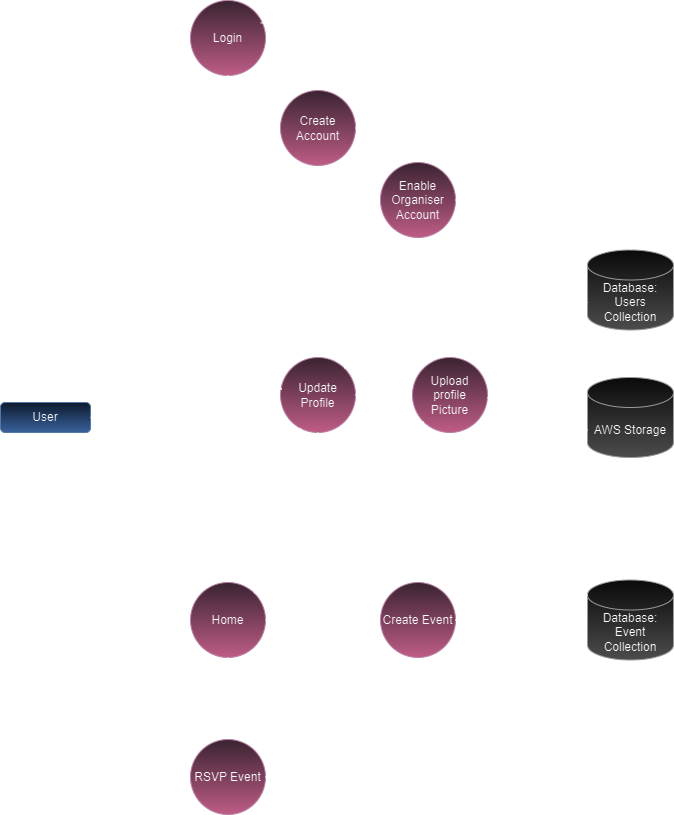

The diagram above was exported from draw.io. Its source (the exported page's mxGraphModel, read from the mxfile embedded in the PNG):
<mxGraphModel dx="1793" dy="933" grid="1" gridSize="10" guides="1" tooltips="1" connect="1" arrows="1" fold="1" page="0" pageScale="1" pageWidth="827" pageHeight="1169" math="0" shadow="0">
  <root>
    <mxCell id="0" />
    <mxCell id="1" parent="0" />
    <mxCell id="TdsvtBXlu1ghPr9Bqrre-2" value="User" style="rounded=1;whiteSpace=wrap;html=1;fillColor=#dae8fc;strokeColor=#6c8ebf;gradientColor=#7ea6e0;" vertex="1" parent="1">
      <mxGeometry x="110" y="535" width="90" height="30" as="geometry" />
    </mxCell>
    <mxCell id="TdsvtBXlu1ghPr9Bqrre-3" value="Login" style="ellipse;whiteSpace=wrap;html=1;aspect=fixed;fillColor=#e6d0de;strokeColor=#996185;gradientColor=#d5739d;" vertex="1" parent="1">
      <mxGeometry x="300" y="133" width="75" height="75" as="geometry" />
    </mxCell>
    <mxCell id="TdsvtBXlu1ghPr9Bqrre-4" value="" style="endArrow=classic;html=1;rounded=1;exitX=1;exitY=0.5;exitDx=0;exitDy=0;entryX=0;entryY=0.5;entryDx=0;entryDy=0;curved=0;" edge="1" parent="1" source="TdsvtBXlu1ghPr9Bqrre-2" target="TdsvtBXlu1ghPr9Bqrre-3">
      <mxGeometry width="50" height="50" relative="1" as="geometry">
        <mxPoint x="370" y="480" as="sourcePoint" />
        <mxPoint x="240" y="423" as="targetPoint" />
        <Array as="points">
          <mxPoint x="230" y="550" />
          <mxPoint x="230" y="170" />
        </Array>
      </mxGeometry>
    </mxCell>
    <mxCell id="TdsvtBXlu1ghPr9Bqrre-5" value="Database: Users Collection" style="shape=cylinder3;whiteSpace=wrap;html=1;boundedLbl=1;backgroundOutline=1;size=15;fillColor=#f5f5f5;strokeColor=#666666;gradientColor=#b3b3b3;" vertex="1" parent="1">
      <mxGeometry x="697" y="382.5" width="86" height="80" as="geometry" />
    </mxCell>
    <mxCell id="TdsvtBXlu1ghPr9Bqrre-6" value="" style="endArrow=classic;html=1;rounded=1;exitX=0.936;exitY=0.299;exitDx=0;exitDy=0;exitPerimeter=0;entryX=0.855;entryY=0;entryDx=0;entryDy=4.35;entryPerimeter=0;curved=0;" edge="1" parent="1" source="TdsvtBXlu1ghPr9Bqrre-3" target="TdsvtBXlu1ghPr9Bqrre-5">
      <mxGeometry width="50" height="50" relative="1" as="geometry">
        <mxPoint x="520" y="400" as="sourcePoint" />
        <mxPoint x="570" y="350" as="targetPoint" />
        <Array as="points">
          <mxPoint x="770" y="155" />
        </Array>
      </mxGeometry>
    </mxCell>
    <mxCell id="TdsvtBXlu1ghPr9Bqrre-8" value="Login Information" style="edgeLabel;html=1;align=center;verticalAlign=middle;resizable=0;points=[];labelBackgroundColor=none;" vertex="1" connectable="0" parent="TdsvtBXlu1ghPr9Bqrre-6">
      <mxGeometry x="-0.5083" y="-1" relative="1" as="geometry">
        <mxPoint x="-4" y="-9" as="offset" />
      </mxGeometry>
    </mxCell>
    <mxCell id="TdsvtBXlu1ghPr9Bqrre-7" value="" style="endArrow=classic;html=1;rounded=1;exitX=0.5;exitY=0;exitDx=0;exitDy=0;exitPerimeter=0;entryX=1;entryY=0.5;entryDx=0;entryDy=0;curved=0;" edge="1" parent="1" source="TdsvtBXlu1ghPr9Bqrre-5" target="TdsvtBXlu1ghPr9Bqrre-3">
      <mxGeometry width="50" height="50" relative="1" as="geometry">
        <mxPoint x="450" y="380" as="sourcePoint" />
        <mxPoint x="500" y="330" as="targetPoint" />
        <Array as="points">
          <mxPoint x="740" y="170" />
        </Array>
      </mxGeometry>
    </mxCell>
    <mxCell id="TdsvtBXlu1ghPr9Bqrre-9" value="Authentication Information" style="edgeLabel;html=1;align=center;verticalAlign=middle;resizable=0;points=[];labelBackgroundColor=none;" vertex="1" connectable="0" parent="TdsvtBXlu1ghPr9Bqrre-7">
      <mxGeometry x="0.1944" y="2" relative="1" as="geometry">
        <mxPoint y="8" as="offset" />
      </mxGeometry>
    </mxCell>
    <mxCell id="TdsvtBXlu1ghPr9Bqrre-10" value="Create Account" style="ellipse;whiteSpace=wrap;html=1;aspect=fixed;fillColor=#e6d0de;strokeColor=#996185;gradientColor=#d5739d;" vertex="1" parent="1">
      <mxGeometry x="390" y="223" width="75" height="75" as="geometry" />
    </mxCell>
    <mxCell id="TdsvtBXlu1ghPr9Bqrre-11" value="" style="endArrow=classic;html=1;rounded=1;entryX=0;entryY=0.5;entryDx=0;entryDy=0;curved=0;" edge="1" parent="1" target="TdsvtBXlu1ghPr9Bqrre-10">
      <mxGeometry width="50" height="50" relative="1" as="geometry">
        <mxPoint x="230" y="290" as="sourcePoint" />
        <mxPoint x="500" y="300" as="targetPoint" />
        <Array as="points">
          <mxPoint x="260" y="290" />
          <mxPoint x="260" y="260" />
        </Array>
      </mxGeometry>
    </mxCell>
    <mxCell id="TdsvtBXlu1ghPr9Bqrre-12" value="New User Information" style="edgeLabel;html=1;align=center;verticalAlign=middle;resizable=0;points=[];labelBackgroundColor=none;" vertex="1" connectable="0" parent="TdsvtBXlu1ghPr9Bqrre-11">
      <mxGeometry x="-0.1602" y="-3" relative="1" as="geometry">
        <mxPoint x="40" y="7" as="offset" />
      </mxGeometry>
    </mxCell>
    <mxCell id="TdsvtBXlu1ghPr9Bqrre-13" value="" style="endArrow=classic;html=1;rounded=1;exitX=1;exitY=0.5;exitDx=0;exitDy=0;entryX=0.145;entryY=0;entryDx=0;entryDy=4.35;entryPerimeter=0;curved=0;" edge="1" parent="1" source="TdsvtBXlu1ghPr9Bqrre-10" target="TdsvtBXlu1ghPr9Bqrre-5">
      <mxGeometry width="50" height="50" relative="1" as="geometry">
        <mxPoint x="450" y="350" as="sourcePoint" />
        <mxPoint x="500" y="300" as="targetPoint" />
        <Array as="points">
          <mxPoint x="710" y="260" />
        </Array>
      </mxGeometry>
    </mxCell>
    <mxCell id="TdsvtBXlu1ghPr9Bqrre-14" value="New User Information" style="edgeLabel;html=1;align=center;verticalAlign=middle;resizable=0;points=[];labelBackgroundColor=none;" vertex="1" connectable="0" parent="TdsvtBXlu1ghPr9Bqrre-13">
      <mxGeometry x="-0.3674" y="-3" relative="1" as="geometry">
        <mxPoint y="-13" as="offset" />
      </mxGeometry>
    </mxCell>
    <mxCell id="TdsvtBXlu1ghPr9Bqrre-16" value="Enable Organiser Account" style="ellipse;whiteSpace=wrap;html=1;aspect=fixed;fillColor=#e6d0de;strokeColor=#996185;gradientColor=#d5739d;" vertex="1" parent="1">
      <mxGeometry x="490" y="295" width="75" height="75" as="geometry" />
    </mxCell>
    <mxCell id="TdsvtBXlu1ghPr9Bqrre-17" value="" style="endArrow=classic;html=1;rounded=1;entryX=0;entryY=0.5;entryDx=0;entryDy=0;curved=0;" edge="1" parent="1" target="TdsvtBXlu1ghPr9Bqrre-16">
      <mxGeometry width="50" height="50" relative="1" as="geometry">
        <mxPoint x="230" y="360" as="sourcePoint" />
        <mxPoint x="500" y="380" as="targetPoint" />
        <Array as="points">
          <mxPoint x="260" y="360" />
          <mxPoint x="260" y="332" />
        </Array>
      </mxGeometry>
    </mxCell>
    <mxCell id="TdsvtBXlu1ghPr9Bqrre-19" value="Is Admin Only" style="edgeLabel;html=1;align=center;verticalAlign=middle;resizable=0;points=[];labelBackgroundColor=none;" vertex="1" connectable="0" parent="TdsvtBXlu1ghPr9Bqrre-17">
      <mxGeometry x="0.2169" y="1" relative="1" as="geometry">
        <mxPoint x="3" y="-9" as="offset" />
      </mxGeometry>
    </mxCell>
    <mxCell id="TdsvtBXlu1ghPr9Bqrre-18" value="" style="endArrow=classic;html=1;rounded=1;exitX=1;exitY=0.5;exitDx=0;exitDy=0;entryX=0;entryY=0;entryDx=0;entryDy=27.5;entryPerimeter=0;curved=0;" edge="1" parent="1" source="TdsvtBXlu1ghPr9Bqrre-16" target="TdsvtBXlu1ghPr9Bqrre-5">
      <mxGeometry width="50" height="50" relative="1" as="geometry">
        <mxPoint x="450" y="430" as="sourcePoint" />
        <mxPoint x="500" y="380" as="targetPoint" />
        <Array as="points">
          <mxPoint x="660" y="333" />
          <mxPoint x="660" y="410" />
        </Array>
      </mxGeometry>
    </mxCell>
    <mxCell id="TdsvtBXlu1ghPr9Bqrre-20" value="" style="endArrow=classic;html=1;rounded=0;exitX=0.5;exitY=1;exitDx=0;exitDy=0;entryX=0.5;entryY=0;entryDx=0;entryDy=0;" edge="1" parent="1" source="TdsvtBXlu1ghPr9Bqrre-3" target="TdsvtBXlu1ghPr9Bqrre-21">
      <mxGeometry width="50" height="50" relative="1" as="geometry">
        <mxPoint x="450" y="350" as="sourcePoint" />
        <mxPoint x="338" y="450" as="targetPoint" />
      </mxGeometry>
    </mxCell>
    <mxCell id="TdsvtBXlu1ghPr9Bqrre-21" value="Home" style="ellipse;whiteSpace=wrap;html=1;aspect=fixed;fillColor=#e6d0de;strokeColor=#996185;gradientColor=#d5739d;" vertex="1" parent="1">
      <mxGeometry x="300" y="715" width="75" height="75" as="geometry" />
    </mxCell>
    <mxCell id="TdsvtBXlu1ghPr9Bqrre-22" value="Database: Event Collection" style="shape=cylinder3;whiteSpace=wrap;html=1;boundedLbl=1;backgroundOutline=1;size=15;fillColor=#f5f5f5;strokeColor=#666666;gradientColor=#b3b3b3;" vertex="1" parent="1">
      <mxGeometry x="697" y="712.5" width="86" height="80" as="geometry" />
    </mxCell>
    <mxCell id="TdsvtBXlu1ghPr9Bqrre-23" value="Update Profile" style="ellipse;whiteSpace=wrap;html=1;aspect=fixed;fillColor=#e6d0de;strokeColor=#996185;gradientColor=#d5739d;" vertex="1" parent="1">
      <mxGeometry x="390" y="490" width="75" height="75" as="geometry" />
    </mxCell>
    <mxCell id="TdsvtBXlu1ghPr9Bqrre-24" value="" style="endArrow=classic;html=1;rounded=0;exitX=1;exitY=0;exitDx=0;exitDy=0;entryX=0.029;entryY=0.419;entryDx=0;entryDy=0;entryPerimeter=0;" edge="1" parent="1" source="TdsvtBXlu1ghPr9Bqrre-21" target="TdsvtBXlu1ghPr9Bqrre-23">
      <mxGeometry width="50" height="50" relative="1" as="geometry">
        <mxPoint x="450" y="750" as="sourcePoint" />
        <mxPoint x="500" y="700" as="targetPoint" />
        <Array as="points">
          <mxPoint x="364" y="520" />
        </Array>
      </mxGeometry>
    </mxCell>
    <mxCell id="TdsvtBXlu1ghPr9Bqrre-25" value="" style="endArrow=classic;html=1;rounded=1;exitX=1;exitY=0;exitDx=0;exitDy=0;entryX=0;entryY=1;entryDx=0;entryDy=-15;entryPerimeter=0;curved=0;" edge="1" parent="1" source="TdsvtBXlu1ghPr9Bqrre-23" target="TdsvtBXlu1ghPr9Bqrre-5">
      <mxGeometry width="50" height="50" relative="1" as="geometry">
        <mxPoint x="450" y="590" as="sourcePoint" />
        <mxPoint x="500" y="540" as="targetPoint" />
        <Array as="points">
          <mxPoint x="454" y="448" />
        </Array>
      </mxGeometry>
    </mxCell>
    <mxCell id="TdsvtBXlu1ghPr9Bqrre-26" value="Update User Information" style="edgeLabel;html=1;align=center;verticalAlign=middle;resizable=0;points=[];labelBackgroundColor=none;" vertex="1" connectable="0" parent="TdsvtBXlu1ghPr9Bqrre-25">
      <mxGeometry x="-0.0582" y="2" relative="1" as="geometry">
        <mxPoint y="10" as="offset" />
      </mxGeometry>
    </mxCell>
    <mxCell id="TdsvtBXlu1ghPr9Bqrre-27" value="" style="endArrow=classic;html=1;rounded=1;exitX=0;exitY=0;exitDx=0;exitDy=52.5;exitPerimeter=0;entryX=0.5;entryY=0;entryDx=0;entryDy=0;curved=0;" edge="1" parent="1" source="TdsvtBXlu1ghPr9Bqrre-5" target="TdsvtBXlu1ghPr9Bqrre-23">
      <mxGeometry width="50" height="50" relative="1" as="geometry">
        <mxPoint x="450" y="590" as="sourcePoint" />
        <mxPoint x="500" y="540" as="targetPoint" />
        <Array as="points">
          <mxPoint x="428" y="435" />
        </Array>
      </mxGeometry>
    </mxCell>
    <mxCell id="TdsvtBXlu1ghPr9Bqrre-28" value="User data" style="edgeLabel;html=1;align=center;verticalAlign=middle;resizable=0;points=[];labelBackgroundColor=none;" vertex="1" connectable="0" parent="TdsvtBXlu1ghPr9Bqrre-27">
      <mxGeometry x="0.5205" y="2" relative="1" as="geometry">
        <mxPoint x="179" y="-12" as="offset" />
      </mxGeometry>
    </mxCell>
    <mxCell id="TdsvtBXlu1ghPr9Bqrre-29" value="Create Event" style="ellipse;whiteSpace=wrap;html=1;aspect=fixed;fillColor=#e6d0de;strokeColor=#996185;gradientColor=#d5739d;" vertex="1" parent="1">
      <mxGeometry x="490" y="715" width="75" height="75" as="geometry" />
    </mxCell>
    <mxCell id="TdsvtBXlu1ghPr9Bqrre-30" value="" style="endArrow=classic;html=1;rounded=0;exitX=1;exitY=0.5;exitDx=0;exitDy=0;entryX=0;entryY=0.5;entryDx=0;entryDy=0;" edge="1" parent="1" source="TdsvtBXlu1ghPr9Bqrre-21" target="TdsvtBXlu1ghPr9Bqrre-29">
      <mxGeometry width="50" height="50" relative="1" as="geometry">
        <mxPoint x="450" y="777.5" as="sourcePoint" />
        <mxPoint x="500" y="727.5" as="targetPoint" />
      </mxGeometry>
    </mxCell>
    <mxCell id="TdsvtBXlu1ghPr9Bqrre-31" value="'Organiser' user only" style="edgeLabel;html=1;align=center;verticalAlign=middle;resizable=0;points=[];labelBackgroundColor=none;" vertex="1" connectable="0" parent="TdsvtBXlu1ghPr9Bqrre-30">
      <mxGeometry x="-0.1695" y="2" relative="1" as="geometry">
        <mxPoint x="5" y="-7" as="offset" />
      </mxGeometry>
    </mxCell>
    <mxCell id="TdsvtBXlu1ghPr9Bqrre-32" value="" style="endArrow=classic;html=1;rounded=1;exitX=1;exitY=0.5;exitDx=0;exitDy=0;entryX=0;entryY=0.5;entryDx=0;entryDy=0;entryPerimeter=0;curved=0;" edge="1" parent="1" source="TdsvtBXlu1ghPr9Bqrre-29" target="TdsvtBXlu1ghPr9Bqrre-22">
      <mxGeometry width="50" height="50" relative="1" as="geometry">
        <mxPoint x="450" y="777.5" as="sourcePoint" />
        <mxPoint x="500" y="727.5" as="targetPoint" />
      </mxGeometry>
    </mxCell>
    <mxCell id="TdsvtBXlu1ghPr9Bqrre-33" value="Event from data" style="edgeLabel;html=1;align=center;verticalAlign=middle;resizable=0;points=[];labelBackgroundColor=none;" vertex="1" connectable="0" parent="TdsvtBXlu1ghPr9Bqrre-32">
      <mxGeometry x="-0.3015" y="-1" relative="1" as="geometry">
        <mxPoint x="8" y="-10" as="offset" />
      </mxGeometry>
    </mxCell>
    <mxCell id="TdsvtBXlu1ghPr9Bqrre-34" value="" style="endArrow=classic;html=1;rounded=1;exitX=0.5;exitY=1;exitDx=0;exitDy=0;entryX=0.5;entryY=0;entryDx=0;entryDy=0;entryPerimeter=0;curved=0;" edge="1" parent="1" source="TdsvtBXlu1ghPr9Bqrre-23" target="TdsvtBXlu1ghPr9Bqrre-22">
      <mxGeometry width="50" height="50" relative="1" as="geometry">
        <mxPoint x="450" y="580" as="sourcePoint" />
        <mxPoint x="500" y="530" as="targetPoint" />
        <Array as="points">
          <mxPoint x="428" y="640" />
          <mxPoint x="740" y="640" />
        </Array>
      </mxGeometry>
    </mxCell>
    <mxCell id="TdsvtBXlu1ghPr9Bqrre-35" value="RSVP" style="edgeLabel;html=1;align=center;verticalAlign=middle;resizable=0;points=[];labelBackgroundColor=none;" vertex="1" connectable="0" parent="TdsvtBXlu1ghPr9Bqrre-34">
      <mxGeometry x="-0.3771" y="-1" relative="1" as="geometry">
        <mxPoint y="-9" as="offset" />
      </mxGeometry>
    </mxCell>
    <mxCell id="TdsvtBXlu1ghPr9Bqrre-36" value="" style="endArrow=classic;html=1;rounded=1;entryX=0.267;entryY=0.933;entryDx=0;entryDy=0;entryPerimeter=0;exitX=0;exitY=0;exitDx=0;exitDy=15;exitPerimeter=0;curved=0;" edge="1" parent="1" source="TdsvtBXlu1ghPr9Bqrre-22">
      <mxGeometry width="50" height="50" relative="1" as="geometry">
        <mxPoint x="700" y="727.5" as="sourcePoint" />
        <mxPoint x="410.0250000000001" y="559.9749999999999" as="targetPoint" />
        <Array as="points">
          <mxPoint x="660" y="728" />
          <mxPoint x="660" y="700" />
          <mxPoint x="410" y="700" />
        </Array>
      </mxGeometry>
    </mxCell>
    <mxCell id="TdsvtBXlu1ghPr9Bqrre-37" value="Events Data" style="edgeLabel;html=1;align=center;verticalAlign=middle;resizable=0;points=[];labelBackgroundColor=none;" vertex="1" connectable="0" parent="TdsvtBXlu1ghPr9Bqrre-36">
      <mxGeometry x="0.2872" relative="1" as="geometry">
        <mxPoint x="168" y="-8" as="offset" />
      </mxGeometry>
    </mxCell>
    <mxCell id="TdsvtBXlu1ghPr9Bqrre-38" value="RSVP Event" style="ellipse;whiteSpace=wrap;html=1;aspect=fixed;fillColor=#e6d0de;strokeColor=#996185;gradientColor=#d5739d;" vertex="1" parent="1">
      <mxGeometry x="300" y="872" width="75" height="75" as="geometry" />
    </mxCell>
    <mxCell id="TdsvtBXlu1ghPr9Bqrre-39" value="" style="endArrow=classic;html=1;rounded=0;exitX=0.5;exitY=1;exitDx=0;exitDy=0;entryX=0.5;entryY=0;entryDx=0;entryDy=0;" edge="1" parent="1" source="TdsvtBXlu1ghPr9Bqrre-21" target="TdsvtBXlu1ghPr9Bqrre-38">
      <mxGeometry width="50" height="50" relative="1" as="geometry">
        <mxPoint x="630" y="807.5" as="sourcePoint" />
        <mxPoint x="680" y="757.5" as="targetPoint" />
      </mxGeometry>
    </mxCell>
    <mxCell id="TdsvtBXlu1ghPr9Bqrre-40" value="" style="endArrow=classic;html=1;rounded=1;exitX=1;exitY=0.5;exitDx=0;exitDy=0;entryX=0.5;entryY=1;entryDx=0;entryDy=0;entryPerimeter=0;curved=0;" edge="1" parent="1" source="TdsvtBXlu1ghPr9Bqrre-38" target="TdsvtBXlu1ghPr9Bqrre-22">
      <mxGeometry width="50" height="50" relative="1" as="geometry">
        <mxPoint x="630" y="807.5" as="sourcePoint" />
        <mxPoint x="680" y="757.5" as="targetPoint" />
        <Array as="points">
          <mxPoint x="740" y="910" />
        </Array>
      </mxGeometry>
    </mxCell>
    <mxCell id="TdsvtBXlu1ghPr9Bqrre-41" value="Add a RSVP to the Event" style="edgeLabel;html=1;align=center;verticalAlign=middle;resizable=0;points=[];labelBackgroundColor=none;" vertex="1" connectable="0" parent="TdsvtBXlu1ghPr9Bqrre-40">
      <mxGeometry x="-0.3103" relative="1" as="geometry">
        <mxPoint y="-9" as="offset" />
      </mxGeometry>
    </mxCell>
    <mxCell id="TdsvtBXlu1ghPr9Bqrre-42" value="Upload profile Picture" style="ellipse;whiteSpace=wrap;html=1;aspect=fixed;fillColor=#e6d0de;strokeColor=#996185;gradientColor=#d5739d;" vertex="1" parent="1">
      <mxGeometry x="522" y="490" width="75" height="75" as="geometry" />
    </mxCell>
    <mxCell id="TdsvtBXlu1ghPr9Bqrre-44" value="AWS Storage" style="shape=cylinder3;whiteSpace=wrap;html=1;boundedLbl=1;backgroundOutline=1;size=15;fillColor=#f5f5f5;strokeColor=#666666;gradientColor=#b3b3b3;" vertex="1" parent="1">
      <mxGeometry x="697" y="510" width="86" height="80" as="geometry" />
    </mxCell>
    <mxCell id="TdsvtBXlu1ghPr9Bqrre-45" value="" style="endArrow=classic;html=1;rounded=0;exitX=1;exitY=0.5;exitDx=0;exitDy=0;entryX=0;entryY=0.5;entryDx=0;entryDy=0;" edge="1" parent="1" source="TdsvtBXlu1ghPr9Bqrre-23" target="TdsvtBXlu1ghPr9Bqrre-42">
      <mxGeometry width="50" height="50" relative="1" as="geometry">
        <mxPoint x="680" y="660" as="sourcePoint" />
        <mxPoint x="730" y="610" as="targetPoint" />
      </mxGeometry>
    </mxCell>
    <mxCell id="TdsvtBXlu1ghPr9Bqrre-46" value="" style="endArrow=classic;html=1;rounded=1;exitX=0;exitY=1;exitDx=0;exitDy=0;entryX=0.5;entryY=1;entryDx=0;entryDy=0;entryPerimeter=0;curved=0;" edge="1" parent="1" source="TdsvtBXlu1ghPr9Bqrre-42" target="TdsvtBXlu1ghPr9Bqrre-44">
      <mxGeometry width="50" height="50" relative="1" as="geometry">
        <mxPoint x="680" y="660" as="sourcePoint" />
        <mxPoint x="730" y="610" as="targetPoint" />
        <Array as="points">
          <mxPoint x="533" y="620" />
          <mxPoint x="740" y="620" />
        </Array>
      </mxGeometry>
    </mxCell>
    <mxCell id="TdsvtBXlu1ghPr9Bqrre-50" value="Image File" style="edgeLabel;html=1;align=center;verticalAlign=middle;resizable=0;points=[];labelBackgroundColor=none;" vertex="1" connectable="0" parent="TdsvtBXlu1ghPr9Bqrre-46">
      <mxGeometry x="0.0177" y="-1" relative="1" as="geometry">
        <mxPoint y="-9" as="offset" />
      </mxGeometry>
    </mxCell>
    <mxCell id="TdsvtBXlu1ghPr9Bqrre-48" value="" style="endArrow=classic;html=1;rounded=1;entryX=0.5;entryY=1;entryDx=0;entryDy=0;exitX=0;exitY=0;exitDx=0;exitDy=52.5;exitPerimeter=0;curved=0;" edge="1" parent="1" source="TdsvtBXlu1ghPr9Bqrre-44" target="TdsvtBXlu1ghPr9Bqrre-42">
      <mxGeometry width="50" height="50" relative="1" as="geometry">
        <mxPoint x="660" y="590" as="sourcePoint" />
        <mxPoint x="710" y="540" as="targetPoint" />
        <Array as="points">
          <mxPoint x="680" y="563" />
          <mxPoint x="680" y="600" />
          <mxPoint x="560" y="600" />
        </Array>
      </mxGeometry>
    </mxCell>
    <mxCell id="TdsvtBXlu1ghPr9Bqrre-51" value="Image Link" style="edgeLabel;html=1;align=center;verticalAlign=middle;resizable=0;points=[];labelBackgroundColor=none;" vertex="1" connectable="0" parent="TdsvtBXlu1ghPr9Bqrre-48">
      <mxGeometry x="0.0872" y="-1" relative="1" as="geometry">
        <mxPoint y="-7" as="offset" />
      </mxGeometry>
    </mxCell>
    <mxCell id="TdsvtBXlu1ghPr9Bqrre-49" value="" style="endArrow=classic;html=1;rounded=1;exitX=0.997;exitY=0.539;exitDx=0;exitDy=0;exitPerimeter=0;entryX=0.5;entryY=1;entryDx=0;entryDy=0;entryPerimeter=0;curved=0;" edge="1" parent="1" source="TdsvtBXlu1ghPr9Bqrre-42" target="TdsvtBXlu1ghPr9Bqrre-5">
      <mxGeometry width="50" height="50" relative="1" as="geometry">
        <mxPoint x="660" y="590" as="sourcePoint" />
        <mxPoint x="710" y="540" as="targetPoint" />
        <Array as="points">
          <mxPoint x="640" y="530" />
          <mxPoint x="640" y="480" />
          <mxPoint x="740" y="480" />
        </Array>
      </mxGeometry>
    </mxCell>
    <mxCell id="TdsvtBXlu1ghPr9Bqrre-52" value="Image Link" style="edgeLabel;html=1;align=center;verticalAlign=middle;resizable=0;points=[];labelBackgroundColor=none;" vertex="1" connectable="0" parent="TdsvtBXlu1ghPr9Bqrre-49">
      <mxGeometry x="-0.4195" y="-1" relative="1" as="geometry">
        <mxPoint x="39" y="-41" as="offset" />
      </mxGeometry>
    </mxCell>
  </root>
</mxGraphModel>